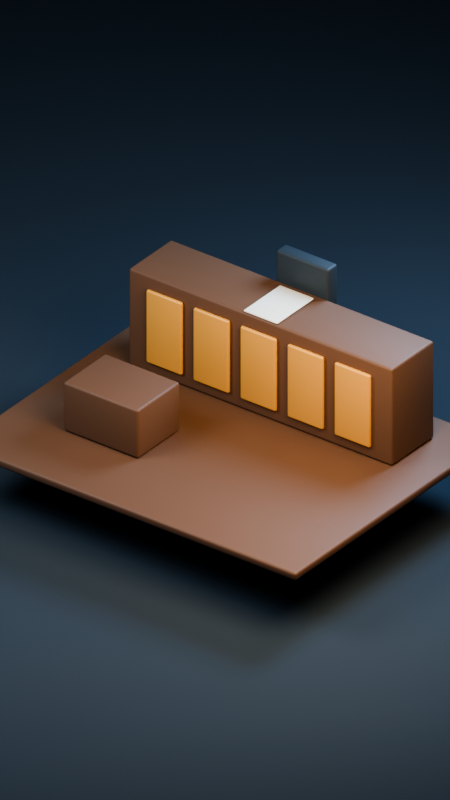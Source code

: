 # Source: court.blend  (saved by Blender 4.3.34; exported with 4.5.12 LTS)
import bpy
from mathutils import Matrix  # noqa: F401  (used for matrix-valued properties, if any)

bpy.ops.wm.read_factory_settings(use_empty=True)
scene = bpy.context.scene
scene.name = 'Scene'

# ---- collections
col_collection = bpy.data.collections.new('Collection'); scene.collection.children.link(col_collection)

# ---- materials (node trees are filled in below, after node groups)
mat_walnut = bpy.data.materials.new('Walnut')
mat_walnut.diffuse_color = (0.12, 0.055, 0.027, 1.0)
mat_evidence_accent = bpy.data.materials.new('Evidence accent')
mat_evidence_accent.diffuse_color = (0.8, 0.38, 0.07, 1.0)
mat_warm_paper = bpy.data.materials.new('Warm paper')
mat_warm_paper.diffuse_color = (0.77, 0.74, 0.63, 1.0)
mat_matte_charcoal = bpy.data.materials.new('Matte charcoal')
mat_matte_charcoal.diffuse_color = (0.018, 0.027, 0.034, 1.0)
mat_backdrop = bpy.data.materials.new('Backdrop')
mat_backdrop.diffuse_color = (0.018, 0.03, 0.042, 1.0)

# ---- material node trees
mat_walnut.use_nodes = True; mat_walnut.node_tree.nodes.clear()
_N = mat_walnut.node_tree.nodes; _L = mat_walnut.node_tree.links
n0 = _N.new('ShaderNodeBsdfPrincipled'); n0.name = 'Principled BSDF'; n0.location = (10, 300)
n0.inputs[0].default_value = (0.12, 0.055, 0.027, 1.0)
n0.inputs[2].default_value = 0.6
n1 = _N.new('ShaderNodeOutputMaterial'); n1.name = 'Material Output'; n1.location = (300, 300)
_L.new(n0.outputs[0], n1.inputs[0])
n1.is_active_output = True
mat_evidence_accent.use_nodes = True; mat_evidence_accent.node_tree.nodes.clear()
_N = mat_evidence_accent.node_tree.nodes; _L = mat_evidence_accent.node_tree.links
n0 = _N.new('ShaderNodeBsdfPrincipled'); n0.name = 'Principled BSDF'; n0.location = (10, 300)
n0.inputs[0].default_value = (0.8, 0.38, 0.07, 1.0)
n0.inputs[1].default_value = 0.25
n1 = _N.new('ShaderNodeOutputMaterial'); n1.name = 'Material Output'; n1.location = (300, 300)
_L.new(n0.outputs[0], n1.inputs[0])
n1.is_active_output = True
mat_warm_paper.use_nodes = True; mat_warm_paper.node_tree.nodes.clear()
_N = mat_warm_paper.node_tree.nodes; _L = mat_warm_paper.node_tree.links
n0 = _N.new('ShaderNodeBsdfPrincipled'); n0.name = 'Principled BSDF'; n0.location = (10, 300)
n0.inputs[0].default_value = (0.77, 0.74, 0.63, 1.0)
n0.inputs[2].default_value = 0.95
n1 = _N.new('ShaderNodeOutputMaterial'); n1.name = 'Material Output'; n1.location = (300, 300)
_L.new(n0.outputs[0], n1.inputs[0])
n1.is_active_output = True
mat_matte_charcoal.use_nodes = True; mat_matte_charcoal.node_tree.nodes.clear()
_N = mat_matte_charcoal.node_tree.nodes; _L = mat_matte_charcoal.node_tree.links
n0 = _N.new('ShaderNodeBsdfPrincipled'); n0.name = 'Principled BSDF'; n0.location = (10, 300)
n0.inputs[0].default_value = (0.018, 0.027, 0.034, 1.0)
n0.inputs[1].default_value = 0.1
n0.inputs[2].default_value = 0.62
n1 = _N.new('ShaderNodeOutputMaterial'); n1.name = 'Material Output'; n1.location = (300, 300)
_L.new(n0.outputs[0], n1.inputs[0])
n1.is_active_output = True
mat_backdrop.use_nodes = True; mat_backdrop.node_tree.nodes.clear()
_N = mat_backdrop.node_tree.nodes; _L = mat_backdrop.node_tree.links
n0 = _N.new('ShaderNodeBsdfPrincipled'); n0.name = 'Principled BSDF'; n0.location = (10, 300)
n0.inputs[0].default_value = (0.018, 0.03, 0.042, 1.0)
n0.inputs[2].default_value = 0.95
n1 = _N.new('ShaderNodeOutputMaterial'); n1.name = 'Material Output'; n1.location = (300, 300)
_L.new(n0.outputs[0], n1.inputs[0])
n1.is_active_output = True

# ---- world
world_world = bpy.data.worlds.new('World'); scene.world = world_world
world_world.use_nodes = True; world_world.node_tree.nodes.clear()
_N = world_world.node_tree.nodes; _L = world_world.node_tree.links
n0 = _N.new('ShaderNodeOutputWorld'); n0.name = 'World Output'; n0.location = (300, 300)
n1 = _N.new('ShaderNodeBackground'); n1.name = 'Background'; n1.location = (10, 300)
n1.inputs[0].default_value = (0.025, 0.035, 0.05, 1.0)
n1.inputs[1].default_value = 0.4
_L.new(n1.outputs[0], n0.inputs[0])
n0.is_active_output = True
world_world.color = (0.05088, 0.05088, 0.05088)
world_world.sun_shadow_jitter_overblur = 0.0

# ---- cameras
cam_camera_001 = bpy.data.cameras.new('Camera.001')
cam_camera_001.type = 'ORTHO'
cam_camera_001.ortho_scale = 17.0

# ---- lights
light_area = bpy.data.lights.new('Area', 'AREA')
light_area.color = (0.78, 0.88, 1.0)
light_area.energy = 2400.0
light_area.shape = 'DISK'
light_area.size = 8.0
light_area.size_y = 1.0
light_area_001 = bpy.data.lights.new('Area.001', 'AREA')
light_area_001.color = (1.0, 0.78, 0.55)
light_area_001.energy = 1700.0
light_area_001.shape = 'DISK'
light_area_001.size = 7.0
light_area_001.size_y = 1.0
light_area_002 = bpy.data.lights.new('Area.002', 'AREA')
light_area_002.color = (0.4, 0.65, 1.0)
light_area_002.energy = 2800.0
light_area_002.shape = 'DISK'
light_area_002.size = 6.0
light_area_002.size_y = 1.0

# ---- meshes
me_cube_001 = bpy.data.meshes.new('Cube.001')
me_cube_001.from_pydata([(-4.5, -3.5, -0.1), (-4.5, -3.5, 0.1), (-4.5, 3.5, -0.1), (-4.5, 3.5, 0.1), (4.5, -3.5, -0.1), (4.5, -3.5, 0.1), (4.5, 3.5, -0.1), (4.5, 3.5, 0.1)], [], [(0, 1, 3, 2), (2, 3, 7, 6), (6, 7, 5, 4), (4, 5, 1, 0), (2, 6, 4, 0), (7, 3, 1, 5)])
me_cube_001.polygons.foreach_set('use_smooth', [True] * 6)
_uv = me_cube_001.uv_layers.new(name='UVMap')
_uv.uv.foreach_set('vector', [0.375, 0.0, 0.625, 0.0, 0.625, 0.25, 0.375, 0.25, 0.375, 0.25, 0.625, 0.25, 0.625, 0.5, 0.375, 0.5, 0.375, 0.5, 0.625, 0.5, 0.625, 0.75, 0.375, 0.75, 0.375, 0.75, 0.625, 0.75, 0.625, 1.0, 0.375, 1.0, 0.125, 0.5, 0.375, 0.5, 0.375, 0.75, 0.125, 0.75, 0.625, 0.5, 0.875, 0.5, 0.875, 0.75, 0.625, 0.75])
me_cube_001.materials.append(mat_walnut)
me_cube_001.update()
me_cube_002 = bpy.data.meshes.new('Cube.002')
me_cube_002.from_pydata([(-3.5, -0.75, -1.2), (-3.5, -0.75, 1.2), (-3.5, 0.75, -1.2), (-3.5, 0.75, 1.2), (3.5, -0.75, -1.2), (3.5, -0.75, 1.2), (3.5, 0.75, -1.2), (3.5, 0.75, 1.2)], [], [(0, 1, 3, 2), (2, 3, 7, 6), (6, 7, 5, 4), (4, 5, 1, 0), (2, 6, 4, 0), (7, 3, 1, 5)])
me_cube_002.polygons.foreach_set('use_smooth', [True] * 6)
_uv = me_cube_002.uv_layers.new(name='UVMap')
_uv.uv.foreach_set('vector', [0.375, 0.0, 0.625, 0.0, 0.625, 0.25, 0.375, 0.25, 0.375, 0.25, 0.625, 0.25, 0.625, 0.5, 0.375, 0.5, 0.375, 0.5, 0.625, 0.5, 0.625, 0.75, 0.375, 0.75, 0.375, 0.75, 0.625, 0.75, 0.625, 1.0, 0.375, 1.0, 0.125, 0.5, 0.375, 0.5, 0.375, 0.75, 0.125, 0.75, 0.625, 0.5, 0.875, 0.5, 0.875, 0.75, 0.625, 0.75])
me_cube_002.materials.append(mat_walnut)
me_cube_002.update()
me_cube_003 = bpy.data.meshes.new('Cube.003')
me_cube_003.from_pydata([(-0.475, -0.05, -0.9), (-0.475, -0.05, 0.9), (-0.475, 0.05, -0.9), (-0.475, 0.05, 0.9), (0.475, -0.05, -0.9), (0.475, -0.05, 0.9), (0.475, 0.05, -0.9), (0.475, 0.05, 0.9)], [], [(0, 1, 3, 2), (2, 3, 7, 6), (6, 7, 5, 4), (4, 5, 1, 0), (2, 6, 4, 0), (7, 3, 1, 5)])
me_cube_003.polygons.foreach_set('use_smooth', [True] * 6)
_uv = me_cube_003.uv_layers.new(name='UVMap')
_uv.uv.foreach_set('vector', [0.375, 0.0, 0.625, 0.0, 0.625, 0.25, 0.375, 0.25, 0.375, 0.25, 0.625, 0.25, 0.625, 0.5, 0.375, 0.5, 0.375, 0.5, 0.625, 0.5, 0.625, 0.75, 0.375, 0.75, 0.375, 0.75, 0.625, 0.75, 0.625, 1.0, 0.375, 1.0, 0.125, 0.5, 0.375, 0.5, 0.375, 0.75, 0.125, 0.75, 0.625, 0.5, 0.875, 0.5, 0.875, 0.75, 0.625, 0.75])
me_cube_003.materials.append(mat_evidence_accent)
me_cube_003.update()
me_cube_004 = bpy.data.meshes.new('Cube.004')
me_cube_004.from_pydata([(-0.475, -0.05, -0.9), (-0.475, -0.05, 0.9), (-0.475, 0.05, -0.9), (-0.475, 0.05, 0.9), (0.475, -0.05, -0.9), (0.475, -0.05, 0.9), (0.475, 0.05, -0.9), (0.475, 0.05, 0.9)], [], [(0, 1, 3, 2), (2, 3, 7, 6), (6, 7, 5, 4), (4, 5, 1, 0), (2, 6, 4, 0), (7, 3, 1, 5)])
me_cube_004.polygons.foreach_set('use_smooth', [True] * 6)
_uv = me_cube_004.uv_layers.new(name='UVMap')
_uv.uv.foreach_set('vector', [0.375, 0.0, 0.625, 0.0, 0.625, 0.25, 0.375, 0.25, 0.375, 0.25, 0.625, 0.25, 0.625, 0.5, 0.375, 0.5, 0.375, 0.5, 0.625, 0.5, 0.625, 0.75, 0.375, 0.75, 0.375, 0.75, 0.625, 0.75, 0.625, 1.0, 0.375, 1.0, 0.125, 0.5, 0.375, 0.5, 0.375, 0.75, 0.125, 0.75, 0.625, 0.5, 0.875, 0.5, 0.875, 0.75, 0.625, 0.75])
me_cube_004.materials.append(mat_evidence_accent)
me_cube_004.update()
me_cube_005 = bpy.data.meshes.new('Cube.005')
me_cube_005.from_pydata([(-0.475, -0.05, -0.9), (-0.475, -0.05, 0.9), (-0.475, 0.05, -0.9), (-0.475, 0.05, 0.9), (0.475, -0.05, -0.9), (0.475, -0.05, 0.9), (0.475, 0.05, -0.9), (0.475, 0.05, 0.9)], [], [(0, 1, 3, 2), (2, 3, 7, 6), (6, 7, 5, 4), (4, 5, 1, 0), (2, 6, 4, 0), (7, 3, 1, 5)])
me_cube_005.polygons.foreach_set('use_smooth', [True] * 6)
_uv = me_cube_005.uv_layers.new(name='UVMap')
_uv.uv.foreach_set('vector', [0.375, 0.0, 0.625, 0.0, 0.625, 0.25, 0.375, 0.25, 0.375, 0.25, 0.625, 0.25, 0.625, 0.5, 0.375, 0.5, 0.375, 0.5, 0.625, 0.5, 0.625, 0.75, 0.375, 0.75, 0.375, 0.75, 0.625, 0.75, 0.625, 1.0, 0.375, 1.0, 0.125, 0.5, 0.375, 0.5, 0.375, 0.75, 0.125, 0.75, 0.625, 0.5, 0.875, 0.5, 0.875, 0.75, 0.625, 0.75])
me_cube_005.materials.append(mat_evidence_accent)
me_cube_005.update()
me_cube_006 = bpy.data.meshes.new('Cube.006')
me_cube_006.from_pydata([(-0.475, -0.05, -0.9), (-0.475, -0.05, 0.9), (-0.475, 0.05, -0.9), (-0.475, 0.05, 0.9), (0.475, -0.05, -0.9), (0.475, -0.05, 0.9), (0.475, 0.05, -0.9), (0.475, 0.05, 0.9)], [], [(0, 1, 3, 2), (2, 3, 7, 6), (6, 7, 5, 4), (4, 5, 1, 0), (2, 6, 4, 0), (7, 3, 1, 5)])
me_cube_006.polygons.foreach_set('use_smooth', [True] * 6)
_uv = me_cube_006.uv_layers.new(name='UVMap')
_uv.uv.foreach_set('vector', [0.375, 0.0, 0.625, 0.0, 0.625, 0.25, 0.375, 0.25, 0.375, 0.25, 0.625, 0.25, 0.625, 0.5, 0.375, 0.5, 0.375, 0.5, 0.625, 0.5, 0.625, 0.75, 0.375, 0.75, 0.375, 0.75, 0.625, 0.75, 0.625, 1.0, 0.375, 1.0, 0.125, 0.5, 0.375, 0.5, 0.375, 0.75, 0.125, 0.75, 0.625, 0.5, 0.875, 0.5, 0.875, 0.75, 0.625, 0.75])
me_cube_006.materials.append(mat_evidence_accent)
me_cube_006.update()
me_cube_007 = bpy.data.meshes.new('Cube.007')
me_cube_007.from_pydata([(-0.475, -0.05, -0.9), (-0.475, -0.05, 0.9), (-0.475, 0.05, -0.9), (-0.475, 0.05, 0.9), (0.475, -0.05, -0.9), (0.475, -0.05, 0.9), (0.475, 0.05, -0.9), (0.475, 0.05, 0.9)], [], [(0, 1, 3, 2), (2, 3, 7, 6), (6, 7, 5, 4), (4, 5, 1, 0), (2, 6, 4, 0), (7, 3, 1, 5)])
me_cube_007.polygons.foreach_set('use_smooth', [True] * 6)
_uv = me_cube_007.uv_layers.new(name='UVMap')
_uv.uv.foreach_set('vector', [0.375, 0.0, 0.625, 0.0, 0.625, 0.25, 0.375, 0.25, 0.375, 0.25, 0.625, 0.25, 0.625, 0.5, 0.375, 0.5, 0.375, 0.5, 0.625, 0.5, 0.625, 0.75, 0.375, 0.75, 0.375, 0.75, 0.625, 0.75, 0.625, 1.0, 0.375, 1.0, 0.125, 0.5, 0.375, 0.5, 0.375, 0.75, 0.125, 0.75, 0.625, 0.5, 0.875, 0.5, 0.875, 0.75, 0.625, 0.75])
me_cube_007.materials.append(mat_evidence_accent)
me_cube_007.update()
me_cube_008 = bpy.data.meshes.new('Cube.008')
me_cube_008.from_pydata([(-1.0, -0.75, -0.6), (-1.0, -0.75, 0.6), (-1.0, 0.75, -0.6), (-1.0, 0.75, 0.6), (1.0, -0.75, -0.6), (1.0, -0.75, 0.6), (1.0, 0.75, -0.6), (1.0, 0.75, 0.6)], [], [(0, 1, 3, 2), (2, 3, 7, 6), (6, 7, 5, 4), (4, 5, 1, 0), (2, 6, 4, 0), (7, 3, 1, 5)])
me_cube_008.polygons.foreach_set('use_smooth', [True] * 6)
_uv = me_cube_008.uv_layers.new(name='UVMap')
_uv.uv.foreach_set('vector', [0.375, 0.0, 0.625, 0.0, 0.625, 0.25, 0.375, 0.25, 0.375, 0.25, 0.625, 0.25, 0.625, 0.5, 0.375, 0.5, 0.375, 0.5, 0.625, 0.5, 0.625, 0.75, 0.375, 0.75, 0.375, 0.75, 0.625, 0.75, 0.625, 1.0, 0.375, 1.0, 0.125, 0.5, 0.375, 0.5, 0.375, 0.75, 0.125, 0.75, 0.625, 0.5, 0.875, 0.5, 0.875, 0.75, 0.625, 0.75])
me_cube_008.materials.append(mat_walnut)
me_cube_008.update()
me_cube_009 = bpy.data.meshes.new('Cube.009')
me_cube_009.from_pydata([(-0.45, -0.65, -0.02), (-0.45, -0.65, 0.02), (-0.45, 0.65, -0.02), (-0.45, 0.65, 0.02), (0.45, -0.65, -0.02), (0.45, -0.65, 0.02), (0.45, 0.65, -0.02), (0.45, 0.65, 0.02)], [], [(0, 1, 3, 2), (2, 3, 7, 6), (6, 7, 5, 4), (4, 5, 1, 0), (2, 6, 4, 0), (7, 3, 1, 5)])
me_cube_009.polygons.foreach_set('use_smooth', [True] * 6)
_uv = me_cube_009.uv_layers.new(name='UVMap')
_uv.uv.foreach_set('vector', [0.375, 0.0, 0.625, 0.0, 0.625, 0.25, 0.375, 0.25, 0.375, 0.25, 0.625, 0.25, 0.625, 0.5, 0.375, 0.5, 0.375, 0.5, 0.625, 0.5, 0.625, 0.75, 0.375, 0.75, 0.375, 0.75, 0.625, 0.75, 0.625, 1.0, 0.375, 1.0, 0.125, 0.5, 0.375, 0.5, 0.375, 0.75, 0.125, 0.75, 0.625, 0.5, 0.875, 0.5, 0.875, 0.75, 0.625, 0.75])
me_cube_009.materials.append(mat_warm_paper)
me_cube_009.update()
me_cube_010 = bpy.data.meshes.new('Cube.010')
me_cube_010.from_pydata([(-0.7, -0.175, -0.85), (-0.7, -0.175, 0.85), (-0.7, 0.175, -0.85), (-0.7, 0.175, 0.85), (0.7, -0.175, -0.85), (0.7, -0.175, 0.85), (0.7, 0.175, -0.85), (0.7, 0.175, 0.85)], [], [(0, 1, 3, 2), (2, 3, 7, 6), (6, 7, 5, 4), (4, 5, 1, 0), (2, 6, 4, 0), (7, 3, 1, 5)])
me_cube_010.polygons.foreach_set('use_smooth', [True] * 6)
_uv = me_cube_010.uv_layers.new(name='UVMap')
_uv.uv.foreach_set('vector', [0.375, 0.0, 0.625, 0.0, 0.625, 0.25, 0.375, 0.25, 0.375, 0.25, 0.625, 0.25, 0.625, 0.5, 0.375, 0.5, 0.375, 0.5, 0.625, 0.5, 0.625, 0.75, 0.375, 0.75, 0.375, 0.75, 0.625, 0.75, 0.625, 1.0, 0.375, 1.0, 0.125, 0.5, 0.375, 0.5, 0.375, 0.75, 0.125, 0.75, 0.625, 0.5, 0.875, 0.5, 0.875, 0.75, 0.625, 0.75])
me_cube_010.materials.append(mat_matte_charcoal)
me_cube_010.update()
me_plane = bpy.data.meshes.new('Plane')
me_plane.from_pydata([(-100.0, -100.0, 0.0), (100.0, -100.0, 0.0), (-100.0, 100.0, 0.0), (100.0, 100.0, 0.0)], [], [(0, 1, 3, 2)])
me_plane.polygons.foreach_set('use_smooth', [True] * 1)
_uv = me_plane.uv_layers.new(name='UVMap')
_uv.uv.foreach_set('vector', [0.0, 0.0, 1.0, 0.0, 1.0, 1.0, 0.0, 1.0])
me_plane.materials.append(mat_backdrop)
me_plane.update()

# ---- objects
ob_court_floor = bpy.data.objects.new('Court floor', me_cube_001)
ob_bench = bpy.data.objects.new('Bench', me_cube_002)
ob_bench_raised_panel = bpy.data.objects.new('Bench raised panel', me_cube_003)
ob_bench_raised_panel_001 = bpy.data.objects.new('Bench raised panel.001', me_cube_004)
ob_bench_raised_panel_002 = bpy.data.objects.new('Bench raised panel.002', me_cube_005)
ob_bench_raised_panel_003 = bpy.data.objects.new('Bench raised panel.003', me_cube_006)
ob_bench_raised_panel_004 = bpy.data.objects.new('Bench raised panel.004', me_cube_007)
ob_witness_desk = bpy.data.objects.new('Witness desk', me_cube_008)
ob_document = bpy.data.objects.new('Document', me_cube_009)
ob_judge_chair = bpy.data.objects.new('Judge chair', me_cube_010)
ob_camera = bpy.data.objects.new('Camera', cam_camera_001)
ob_plane = bpy.data.objects.new('Plane', me_plane)
ob_area = bpy.data.objects.new('Area', light_area)
ob_area_001 = bpy.data.objects.new('Area.001', light_area_001)
ob_area_002 = bpy.data.objects.new('Area.002', light_area_002)

# ---- transforms, parenting, visibility, modifiers, constraints
ob_court_floor.location = (0.0, 0.0, -0.12)
_m = ob_court_floor.modifiers.new('Soft manufactured edges', 'BEVEL')
_m.width = 0.06
_m.width_pct = 0.06
_m.segments = 3
ob_bench.location = (0.0, 2.0, 1.2)
_m = ob_bench.modifiers.new('Soft manufactured edges', 'BEVEL')
_m.width = 0.06
_m.width_pct = 0.06
_m.segments = 3
ob_bench_raised_panel.location = (-2.5, 1.2, 1.2)
_m = ob_bench_raised_panel.modifiers.new('Soft manufactured edges', 'BEVEL')
_m.width = 0.06
_m.width_pct = 0.06
_m.segments = 3
ob_bench_raised_panel_001.location = (-1.25, 1.2, 1.2)
_m = ob_bench_raised_panel_001.modifiers.new('Soft manufactured edges', 'BEVEL')
_m.width = 0.06
_m.width_pct = 0.06
_m.segments = 3
ob_bench_raised_panel_002.location = (0.0, 1.2, 1.2)
_m = ob_bench_raised_panel_002.modifiers.new('Soft manufactured edges', 'BEVEL')
_m.width = 0.06
_m.width_pct = 0.06
_m.segments = 3
ob_bench_raised_panel_003.location = (1.25, 1.2, 1.2)
_m = ob_bench_raised_panel_003.modifiers.new('Soft manufactured edges', 'BEVEL')
_m.width = 0.06
_m.width_pct = 0.06
_m.segments = 3
ob_bench_raised_panel_004.location = (2.5, 1.2, 1.2)
_m = ob_bench_raised_panel_004.modifiers.new('Soft manufactured edges', 'BEVEL')
_m.width = 0.06
_m.width_pct = 0.06
_m.segments = 3
ob_witness_desk.location = (-2.0, -1.0, 0.6)
_m = ob_witness_desk.modifiers.new('Soft manufactured edges', 'BEVEL')
_m.width = 0.06
_m.width_pct = 0.06
_m.segments = 3
ob_document.location = (0.0, 1.9, 2.44)
_m = ob_document.modifiers.new('Soft manufactured edges', 'BEVEL')
_m.width = 0.06
_m.width_pct = 0.06
_m.segments = 3
ob_judge_chair.location = (0.0, 2.9, 2.3)
_m = ob_judge_chair.modifiers.new('Soft manufactured edges', 'BEVEL')
_m.width = 0.06
_m.width_pct = 0.06
_m.segments = 3
ob_camera.location = (9.0, -12.0, 10.0)
ob_camera.rotation_euler = (1.03, 4.426e-08, 0.6435)
ob_plane.location = (0.0, 0.0, -1.6)
ob_area.location = (-7.0, -10.0, 12.0)
ob_area.rotation_euler = (0.7939, -3.646e-08, -0.6107)
ob_area_001.location = (6.0, -3.0, 8.0)
ob_area_001.rotation_euler = (0.6978, -1.456e-08, 1.107)
ob_area_002.location = (3.0, 8.0, 10.0)
ob_area_002.rotation_euler = (0.707, 3.504e-08, 2.783)

# ---- collection membership
col_collection.objects.link(ob_court_floor)
col_collection.objects.link(ob_bench)
col_collection.objects.link(ob_bench_raised_panel)
col_collection.objects.link(ob_bench_raised_panel_001)
col_collection.objects.link(ob_bench_raised_panel_002)
col_collection.objects.link(ob_bench_raised_panel_003)
col_collection.objects.link(ob_bench_raised_panel_004)
col_collection.objects.link(ob_witness_desk)
col_collection.objects.link(ob_document)
col_collection.objects.link(ob_judge_chair)
col_collection.objects.link(ob_camera)
col_collection.objects.link(ob_plane)
col_collection.objects.link(ob_area)
col_collection.objects.link(ob_area_001)
col_collection.objects.link(ob_area_002)

# ---- scene / render settings (as saved in the file)
scene.camera = ob_camera
scene.frame_start = 1; scene.frame_end = 250; scene.frame_set(1)
scene.render.engine = 'CYCLES'
scene.render.image_settings.file_format = 'JPEG'
scene.render.image_settings.color_mode = 'RGB'
scene.render.image_settings.quality = 96
scene.render.resolution_x = 720
scene.render.resolution_y = 1280
scene.cycles.samples = 16
scene.cycles.max_bounces = 4
scene.view_settings.look = 'AgX - Medium High Contrast'
bpy.context.view_layer.update()
